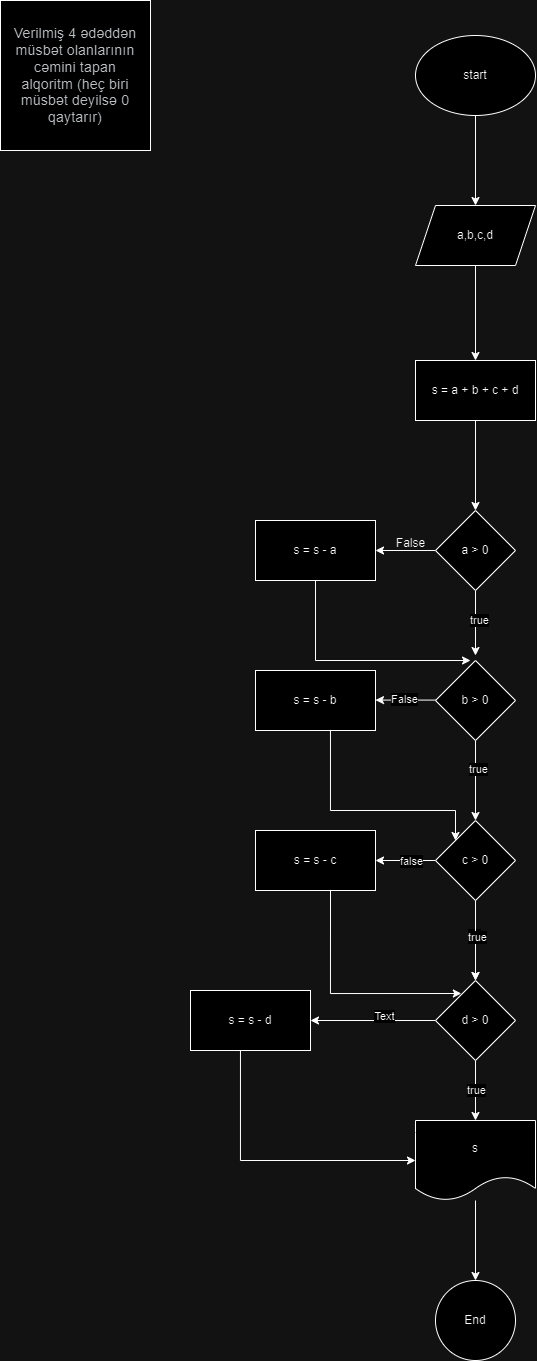

The diagram above was exported from draw.io. Its source (the exported page's mxGraphModel, read from the mxfile embedded in the PNG):
<mxGraphModel dx="913" dy="484" grid="1" gridSize="10" guides="1" tooltips="1" connect="1" arrows="1" fold="1" page="1" pageScale="1" pageWidth="850" pageHeight="1100" math="0" shadow="0">
  <root>
    <mxCell id="0" />
    <mxCell id="1" parent="0" />
    <mxCell id="V5GRVrzDkejs55cc8zMC-1" value="&lt;span style=&quot;color: rgb(60, 64, 67); font-family: Roboto, Helvetica, Arial, sans-serif; font-size: 14px; letter-spacing: 0.2px; text-align: start; white-space-collapse: preserve-breaks; background-color: rgb(255, 255, 255);&quot;&gt;Verilmiş 4 ədəddən müsbət olanlarının cəmini tapan alqoritm&amp;nbsp;(heç biri müsbət deyilsə 0 qaytarır)&lt;/span&gt;" style="whiteSpace=wrap;html=1;aspect=fixed;" vertex="1" parent="1">
      <mxGeometry x="10" y="10" width="150" height="150" as="geometry" />
    </mxCell>
    <mxCell id="V5GRVrzDkejs55cc8zMC-87" value="" style="edgeStyle=orthogonalEdgeStyle;rounded=0;orthogonalLoop=1;jettySize=auto;html=1;" edge="1" parent="1" source="V5GRVrzDkejs55cc8zMC-85" target="V5GRVrzDkejs55cc8zMC-86">
      <mxGeometry relative="1" as="geometry" />
    </mxCell>
    <mxCell id="V5GRVrzDkejs55cc8zMC-85" value="start" style="ellipse;whiteSpace=wrap;html=1;" vertex="1" parent="1">
      <mxGeometry x="425" y="45" width="120" height="80" as="geometry" />
    </mxCell>
    <mxCell id="V5GRVrzDkejs55cc8zMC-138" style="edgeStyle=orthogonalEdgeStyle;rounded=0;orthogonalLoop=1;jettySize=auto;html=1;entryX=0.5;entryY=0;entryDx=0;entryDy=0;" edge="1" parent="1" source="V5GRVrzDkejs55cc8zMC-86" target="V5GRVrzDkejs55cc8zMC-137">
      <mxGeometry relative="1" as="geometry" />
    </mxCell>
    <mxCell id="V5GRVrzDkejs55cc8zMC-86" value="a,b,c,d" style="shape=parallelogram;perimeter=parallelogramPerimeter;whiteSpace=wrap;html=1;fixedSize=1;" vertex="1" parent="1">
      <mxGeometry x="425" y="215" width="120" height="60" as="geometry" />
    </mxCell>
    <mxCell id="V5GRVrzDkejs55cc8zMC-91" value="" style="edgeStyle=orthogonalEdgeStyle;rounded=0;orthogonalLoop=1;jettySize=auto;html=1;" edge="1" parent="1" source="V5GRVrzDkejs55cc8zMC-88">
      <mxGeometry relative="1" as="geometry">
        <mxPoint x="485" y="665" as="targetPoint" />
      </mxGeometry>
    </mxCell>
    <mxCell id="V5GRVrzDkejs55cc8zMC-95" value="true" style="edgeLabel;html=1;align=center;verticalAlign=middle;resizable=0;points=[];" vertex="1" connectable="0" parent="V5GRVrzDkejs55cc8zMC-91">
      <mxGeometry x="-0.0878" y="4" relative="1" as="geometry">
        <mxPoint as="offset" />
      </mxGeometry>
    </mxCell>
    <mxCell id="V5GRVrzDkejs55cc8zMC-141" value="" style="edgeStyle=orthogonalEdgeStyle;rounded=0;orthogonalLoop=1;jettySize=auto;html=1;" edge="1" parent="1" source="V5GRVrzDkejs55cc8zMC-88" target="V5GRVrzDkejs55cc8zMC-140">
      <mxGeometry relative="1" as="geometry" />
    </mxCell>
    <mxCell id="V5GRVrzDkejs55cc8zMC-88" value="a &amp;gt; 0" style="rhombus;whiteSpace=wrap;html=1;" vertex="1" parent="1">
      <mxGeometry x="445" y="520" width="80" height="80" as="geometry" />
    </mxCell>
    <mxCell id="V5GRVrzDkejs55cc8zMC-121" value="" style="edgeStyle=orthogonalEdgeStyle;rounded=0;orthogonalLoop=1;jettySize=auto;html=1;" edge="1" parent="1" source="V5GRVrzDkejs55cc8zMC-117" target="V5GRVrzDkejs55cc8zMC-120">
      <mxGeometry relative="1" as="geometry" />
    </mxCell>
    <mxCell id="V5GRVrzDkejs55cc8zMC-124" value="true" style="edgeLabel;html=1;align=center;verticalAlign=middle;resizable=0;points=[];" vertex="1" connectable="0" parent="V5GRVrzDkejs55cc8zMC-121">
      <mxGeometry x="-0.2838" y="3" relative="1" as="geometry">
        <mxPoint as="offset" />
      </mxGeometry>
    </mxCell>
    <mxCell id="V5GRVrzDkejs55cc8zMC-147" value="" style="edgeStyle=orthogonalEdgeStyle;rounded=0;orthogonalLoop=1;jettySize=auto;html=1;" edge="1" parent="1">
      <mxGeometry relative="1" as="geometry">
        <mxPoint x="455" y="709.6" as="sourcePoint" />
        <mxPoint x="385" y="709.6" as="targetPoint" />
        <Array as="points">
          <mxPoint x="420" y="709.6" />
          <mxPoint x="420" y="709.6" />
        </Array>
      </mxGeometry>
    </mxCell>
    <mxCell id="V5GRVrzDkejs55cc8zMC-148" value="False" style="edgeLabel;html=1;align=center;verticalAlign=middle;resizable=0;points=[];" vertex="1" connectable="0" parent="V5GRVrzDkejs55cc8zMC-147">
      <mxGeometry x="0.1874" y="-1" relative="1" as="geometry">
        <mxPoint as="offset" />
      </mxGeometry>
    </mxCell>
    <mxCell id="V5GRVrzDkejs55cc8zMC-117" value="b &amp;gt; 0" style="rhombus;whiteSpace=wrap;html=1;" vertex="1" parent="1">
      <mxGeometry x="445" y="670" width="80" height="80" as="geometry" />
    </mxCell>
    <mxCell id="V5GRVrzDkejs55cc8zMC-123" value="" style="edgeStyle=orthogonalEdgeStyle;rounded=0;orthogonalLoop=1;jettySize=auto;html=1;" edge="1" parent="1" source="V5GRVrzDkejs55cc8zMC-120" target="V5GRVrzDkejs55cc8zMC-122">
      <mxGeometry relative="1" as="geometry" />
    </mxCell>
    <mxCell id="V5GRVrzDkejs55cc8zMC-125" value="tru" style="edgeLabel;html=1;align=center;verticalAlign=middle;resizable=0;points=[];" vertex="1" connectable="0" parent="V5GRVrzDkejs55cc8zMC-123">
      <mxGeometry x="-0.1368" y="-1" relative="1" as="geometry">
        <mxPoint as="offset" />
      </mxGeometry>
    </mxCell>
    <mxCell id="V5GRVrzDkejs55cc8zMC-126" value="" style="edgeStyle=orthogonalEdgeStyle;rounded=0;orthogonalLoop=1;jettySize=auto;html=1;" edge="1" parent="1" source="V5GRVrzDkejs55cc8zMC-120" target="V5GRVrzDkejs55cc8zMC-122">
      <mxGeometry relative="1" as="geometry" />
    </mxCell>
    <mxCell id="V5GRVrzDkejs55cc8zMC-127" value="true" style="edgeLabel;html=1;align=center;verticalAlign=middle;resizable=0;points=[];" vertex="1" connectable="0" parent="V5GRVrzDkejs55cc8zMC-126">
      <mxGeometry x="-0.0779" y="2" relative="1" as="geometry">
        <mxPoint as="offset" />
      </mxGeometry>
    </mxCell>
    <mxCell id="V5GRVrzDkejs55cc8zMC-150" value="" style="edgeStyle=orthogonalEdgeStyle;rounded=0;orthogonalLoop=1;jettySize=auto;html=1;" edge="1" parent="1" source="V5GRVrzDkejs55cc8zMC-120" target="V5GRVrzDkejs55cc8zMC-149">
      <mxGeometry relative="1" as="geometry" />
    </mxCell>
    <mxCell id="V5GRVrzDkejs55cc8zMC-151" value="false" style="edgeLabel;html=1;align=center;verticalAlign=middle;resizable=0;points=[];" vertex="1" connectable="0" parent="V5GRVrzDkejs55cc8zMC-150">
      <mxGeometry x="-0.188" y="1" relative="1" as="geometry">
        <mxPoint as="offset" />
      </mxGeometry>
    </mxCell>
    <mxCell id="V5GRVrzDkejs55cc8zMC-120" value="c &amp;gt; 0" style="rhombus;whiteSpace=wrap;html=1;" vertex="1" parent="1">
      <mxGeometry x="445" y="830" width="80" height="80" as="geometry" />
    </mxCell>
    <mxCell id="V5GRVrzDkejs55cc8zMC-129" value="true" style="edgeStyle=orthogonalEdgeStyle;rounded=0;orthogonalLoop=1;jettySize=auto;html=1;" edge="1" parent="1" source="V5GRVrzDkejs55cc8zMC-122">
      <mxGeometry relative="1" as="geometry">
        <mxPoint x="485" y="1130" as="targetPoint" />
      </mxGeometry>
    </mxCell>
    <mxCell id="V5GRVrzDkejs55cc8zMC-157" value="" style="edgeStyle=orthogonalEdgeStyle;rounded=0;orthogonalLoop=1;jettySize=auto;html=1;" edge="1" parent="1" source="V5GRVrzDkejs55cc8zMC-122" target="V5GRVrzDkejs55cc8zMC-156">
      <mxGeometry relative="1" as="geometry" />
    </mxCell>
    <mxCell id="V5GRVrzDkejs55cc8zMC-159" value="Text" style="edgeLabel;html=1;align=center;verticalAlign=middle;resizable=0;points=[];" vertex="1" connectable="0" parent="V5GRVrzDkejs55cc8zMC-157">
      <mxGeometry x="-0.1787" y="-4" relative="1" as="geometry">
        <mxPoint as="offset" />
      </mxGeometry>
    </mxCell>
    <mxCell id="V5GRVrzDkejs55cc8zMC-122" value="d &amp;gt; 0" style="rhombus;whiteSpace=wrap;html=1;" vertex="1" parent="1">
      <mxGeometry x="445" y="990" width="80" height="80" as="geometry" />
    </mxCell>
    <mxCell id="V5GRVrzDkejs55cc8zMC-133" value="" style="edgeStyle=orthogonalEdgeStyle;rounded=0;orthogonalLoop=1;jettySize=auto;html=1;" edge="1" parent="1" source="V5GRVrzDkejs55cc8zMC-130" target="V5GRVrzDkejs55cc8zMC-132">
      <mxGeometry relative="1" as="geometry" />
    </mxCell>
    <mxCell id="V5GRVrzDkejs55cc8zMC-130" value="s" style="shape=document;whiteSpace=wrap;html=1;boundedLbl=1;" vertex="1" parent="1">
      <mxGeometry x="425" y="1130" width="120" height="80" as="geometry" />
    </mxCell>
    <mxCell id="V5GRVrzDkejs55cc8zMC-132" value="End" style="ellipse;whiteSpace=wrap;html=1;" vertex="1" parent="1">
      <mxGeometry x="445" y="1290" width="80" height="80" as="geometry" />
    </mxCell>
    <mxCell id="V5GRVrzDkejs55cc8zMC-139" style="edgeStyle=orthogonalEdgeStyle;rounded=0;orthogonalLoop=1;jettySize=auto;html=1;entryX=0.5;entryY=0;entryDx=0;entryDy=0;" edge="1" parent="1" source="V5GRVrzDkejs55cc8zMC-137" target="V5GRVrzDkejs55cc8zMC-88">
      <mxGeometry relative="1" as="geometry" />
    </mxCell>
    <mxCell id="V5GRVrzDkejs55cc8zMC-137" value="s = a + b + c + d" style="whiteSpace=wrap;html=1;" vertex="1" parent="1">
      <mxGeometry x="425" y="370" width="120" height="60" as="geometry" />
    </mxCell>
    <mxCell id="V5GRVrzDkejs55cc8zMC-140" value="s = s - a" style="whiteSpace=wrap;html=1;" vertex="1" parent="1">
      <mxGeometry x="265" y="530" width="120" height="60" as="geometry" />
    </mxCell>
    <mxCell id="V5GRVrzDkejs55cc8zMC-142" value="False" style="text;html=1;align=center;verticalAlign=middle;resizable=0;points=[];autosize=1;strokeColor=none;fillColor=none;" vertex="1" parent="1">
      <mxGeometry x="395" y="538" width="50" height="30" as="geometry" />
    </mxCell>
    <mxCell id="V5GRVrzDkejs55cc8zMC-144" style="edgeStyle=orthogonalEdgeStyle;rounded=0;orthogonalLoop=1;jettySize=auto;html=1;entryX=0.438;entryY=0;entryDx=0;entryDy=0;entryPerimeter=0;" edge="1" parent="1" source="V5GRVrzDkejs55cc8zMC-140" target="V5GRVrzDkejs55cc8zMC-117">
      <mxGeometry relative="1" as="geometry">
        <Array as="points">
          <mxPoint x="325" y="670" />
        </Array>
      </mxGeometry>
    </mxCell>
    <mxCell id="V5GRVrzDkejs55cc8zMC-152" style="edgeStyle=orthogonalEdgeStyle;rounded=0;orthogonalLoop=1;jettySize=auto;html=1;entryX=0;entryY=0;entryDx=0;entryDy=0;" edge="1" parent="1" source="V5GRVrzDkejs55cc8zMC-146" target="V5GRVrzDkejs55cc8zMC-120">
      <mxGeometry relative="1" as="geometry">
        <Array as="points">
          <mxPoint x="340" y="820" />
          <mxPoint x="465" y="820" />
        </Array>
      </mxGeometry>
    </mxCell>
    <mxCell id="V5GRVrzDkejs55cc8zMC-146" value="s = s - b" style="whiteSpace=wrap;html=1;" vertex="1" parent="1">
      <mxGeometry x="265" y="680" width="120" height="60" as="geometry" />
    </mxCell>
    <mxCell id="V5GRVrzDkejs55cc8zMC-149" value="s = s - c" style="whiteSpace=wrap;html=1;" vertex="1" parent="1">
      <mxGeometry x="265" y="840" width="120" height="60" as="geometry" />
    </mxCell>
    <mxCell id="V5GRVrzDkejs55cc8zMC-155" style="edgeStyle=orthogonalEdgeStyle;rounded=0;orthogonalLoop=1;jettySize=auto;html=1;entryX=0.073;entryY=0.35;entryDx=0;entryDy=0;entryPerimeter=0;" edge="1" parent="1">
      <mxGeometry relative="1" as="geometry">
        <mxPoint x="340" y="900" as="sourcePoint" />
        <mxPoint x="470.8399999999999" y="1003" as="targetPoint" />
        <Array as="points">
          <mxPoint x="340" y="900" />
          <mxPoint x="340" y="1003" />
        </Array>
      </mxGeometry>
    </mxCell>
    <mxCell id="V5GRVrzDkejs55cc8zMC-158" style="edgeStyle=orthogonalEdgeStyle;rounded=0;orthogonalLoop=1;jettySize=auto;html=1;entryX=0;entryY=0.5;entryDx=0;entryDy=0;" edge="1" parent="1" source="V5GRVrzDkejs55cc8zMC-156" target="V5GRVrzDkejs55cc8zMC-130">
      <mxGeometry relative="1" as="geometry">
        <Array as="points">
          <mxPoint x="250" y="1170" />
        </Array>
      </mxGeometry>
    </mxCell>
    <mxCell id="V5GRVrzDkejs55cc8zMC-156" value="s = s - d" style="whiteSpace=wrap;html=1;" vertex="1" parent="1">
      <mxGeometry x="200" y="1000" width="120" height="60" as="geometry" />
    </mxCell>
  </root>
</mxGraphModel>